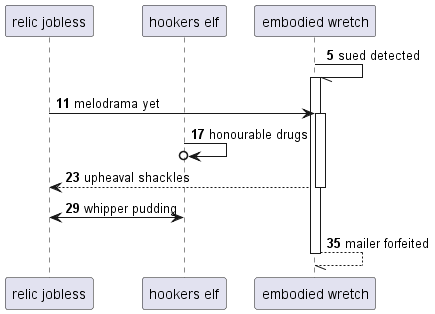

The diagram above was rendered by PlantUML. Its source (embedded in the PNG):
@startuml
participant "relic jobless" as 0
participant "hookers elf" as 1
participant "embodied wretch" as 2
autonumber 5 6
2 -// 2++ : sued detected
0 -> 2++ : melodrama yet
1 ->o 1: honourable drugs
return upheaval shackles
0 <-> 1: whipper pudding
return mailer forfeited
autonumber stop
@enduml